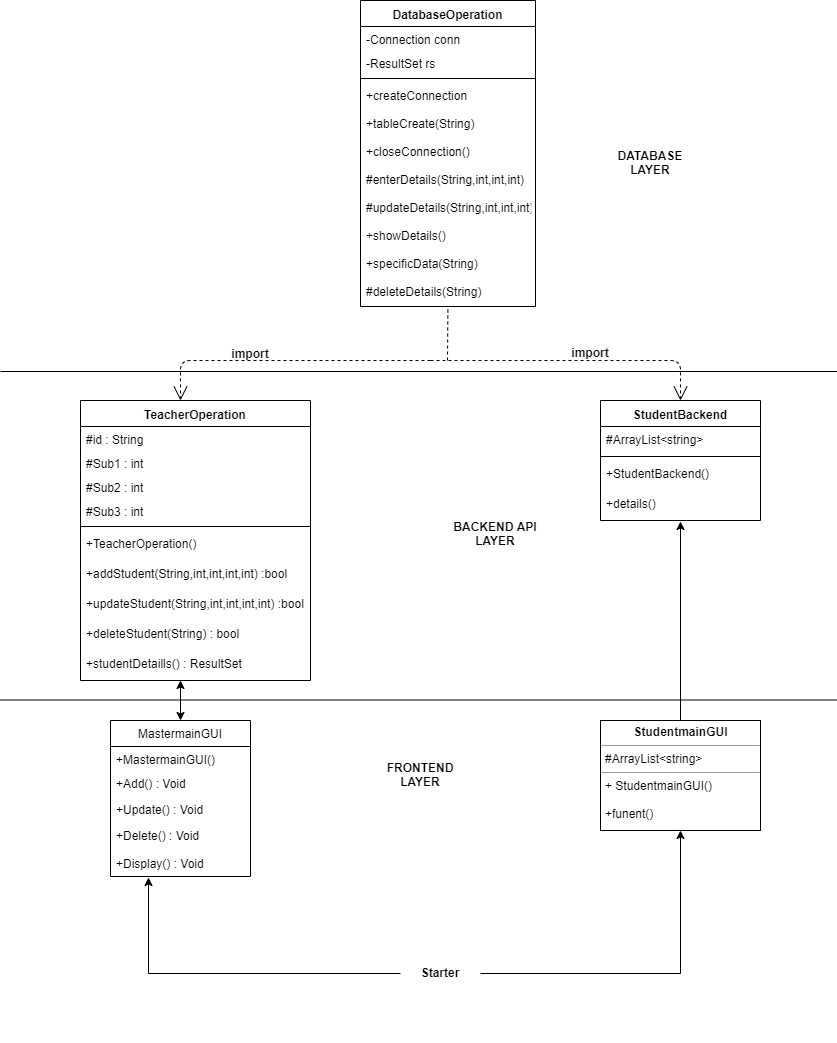

The diagram above was exported from draw.io. Its source (the exported page's mxGraphModel, read from the mxfile embedded in the PNG):
<mxGraphModel dx="1024" dy="387" grid="1" gridSize="10" guides="1" tooltips="1" connect="1" arrows="1" fold="1" page="1" pageScale="1" pageWidth="850" pageHeight="1100" math="0" shadow="0">
  <root>
    <mxCell id="0" />
    <mxCell id="1" parent="0" />
    <mxCell id="Ryj0dAaF31nEgfMwQsts-6" value="DatabaseOperation" style="swimlane;fontStyle=1;align=center;verticalAlign=top;childLayout=stackLayout;horizontal=1;startSize=26;horizontalStack=0;resizeParent=1;resizeParentMax=0;resizeLast=0;collapsible=1;marginBottom=0;" parent="1" vertex="1">
      <mxGeometry x="360" y="80" width="175" height="306" as="geometry" />
    </mxCell>
    <mxCell id="Ryj0dAaF31nEgfMwQsts-7" value="-Connection conn" style="text;strokeColor=none;fillColor=none;align=left;verticalAlign=top;spacingLeft=4;spacingRight=4;overflow=hidden;rotatable=0;points=[[0,0.5],[1,0.5]];portConstraint=eastwest;" parent="Ryj0dAaF31nEgfMwQsts-6" vertex="1">
      <mxGeometry y="26" width="175" height="24" as="geometry" />
    </mxCell>
    <mxCell id="e_c0mebU3-QOR9PWVkrd-1" value="-ResultSet rs" style="text;strokeColor=none;fillColor=none;align=left;verticalAlign=top;spacingLeft=4;spacingRight=4;overflow=hidden;rotatable=0;points=[[0,0.5],[1,0.5]];portConstraint=eastwest;" vertex="1" parent="Ryj0dAaF31nEgfMwQsts-6">
      <mxGeometry y="50" width="175" height="24" as="geometry" />
    </mxCell>
    <mxCell id="Ryj0dAaF31nEgfMwQsts-8" value="" style="line;strokeWidth=1;fillColor=none;align=left;verticalAlign=middle;spacingTop=-1;spacingLeft=3;spacingRight=3;rotatable=0;labelPosition=right;points=[];portConstraint=eastwest;" parent="Ryj0dAaF31nEgfMwQsts-6" vertex="1">
      <mxGeometry y="74" width="175" height="8" as="geometry" />
    </mxCell>
    <mxCell id="Ryj0dAaF31nEgfMwQsts-9" value="+createConnection&#10;" style="text;strokeColor=none;fillColor=none;align=left;verticalAlign=top;spacingLeft=4;spacingRight=4;overflow=hidden;rotatable=0;points=[[0,0.5],[1,0.5]];portConstraint=eastwest;" parent="Ryj0dAaF31nEgfMwQsts-6" vertex="1">
      <mxGeometry y="82" width="175" height="28" as="geometry" />
    </mxCell>
    <mxCell id="e_c0mebU3-QOR9PWVkrd-2" value="+tableCreate(String)" style="text;strokeColor=none;fillColor=none;align=left;verticalAlign=top;spacingLeft=4;spacingRight=4;overflow=hidden;rotatable=0;points=[[0,0.5],[1,0.5]];portConstraint=eastwest;" vertex="1" parent="Ryj0dAaF31nEgfMwQsts-6">
      <mxGeometry y="110" width="175" height="28" as="geometry" />
    </mxCell>
    <mxCell id="e_c0mebU3-QOR9PWVkrd-3" value="+closeConnection()" style="text;strokeColor=none;fillColor=none;align=left;verticalAlign=top;spacingLeft=4;spacingRight=4;overflow=hidden;rotatable=0;points=[[0,0.5],[1,0.5]];portConstraint=eastwest;" vertex="1" parent="Ryj0dAaF31nEgfMwQsts-6">
      <mxGeometry y="138" width="175" height="28" as="geometry" />
    </mxCell>
    <mxCell id="e_c0mebU3-QOR9PWVkrd-4" value="#enterDetails(String,int,int,int)" style="text;strokeColor=none;fillColor=none;align=left;verticalAlign=top;spacingLeft=4;spacingRight=4;overflow=hidden;rotatable=0;points=[[0,0.5],[1,0.5]];portConstraint=eastwest;" vertex="1" parent="Ryj0dAaF31nEgfMwQsts-6">
      <mxGeometry y="166" width="175" height="28" as="geometry" />
    </mxCell>
    <mxCell id="e_c0mebU3-QOR9PWVkrd-5" value="#updateDetails(String,int,int,int)" style="text;strokeColor=none;fillColor=none;align=left;verticalAlign=top;spacingLeft=4;spacingRight=4;overflow=hidden;rotatable=0;points=[[0,0.5],[1,0.5]];portConstraint=eastwest;" vertex="1" parent="Ryj0dAaF31nEgfMwQsts-6">
      <mxGeometry y="194" width="175" height="28" as="geometry" />
    </mxCell>
    <mxCell id="e_c0mebU3-QOR9PWVkrd-6" value="+showDetails()" style="text;strokeColor=none;fillColor=none;align=left;verticalAlign=top;spacingLeft=4;spacingRight=4;overflow=hidden;rotatable=0;points=[[0,0.5],[1,0.5]];portConstraint=eastwest;" vertex="1" parent="Ryj0dAaF31nEgfMwQsts-6">
      <mxGeometry y="222" width="175" height="28" as="geometry" />
    </mxCell>
    <mxCell id="e_c0mebU3-QOR9PWVkrd-7" value="+specificData(String)" style="text;strokeColor=none;fillColor=none;align=left;verticalAlign=top;spacingLeft=4;spacingRight=4;overflow=hidden;rotatable=0;points=[[0,0.5],[1,0.5]];portConstraint=eastwest;" vertex="1" parent="Ryj0dAaF31nEgfMwQsts-6">
      <mxGeometry y="250" width="175" height="28" as="geometry" />
    </mxCell>
    <mxCell id="e_c0mebU3-QOR9PWVkrd-8" value="#deleteDetails(String)" style="text;strokeColor=none;fillColor=none;align=left;verticalAlign=top;spacingLeft=4;spacingRight=4;overflow=hidden;rotatable=0;points=[[0,0.5],[1,0.5]];portConstraint=eastwest;" vertex="1" parent="Ryj0dAaF31nEgfMwQsts-6">
      <mxGeometry y="278" width="175" height="28" as="geometry" />
    </mxCell>
    <mxCell id="Ryj0dAaF31nEgfMwQsts-31" value="Text" style="text;html=1;resizable=0;points=[];autosize=1;align=left;verticalAlign=top;spacingTop=-4;" parent="1" vertex="1">
      <mxGeometry x="847" y="1103" width="40" height="20" as="geometry" />
    </mxCell>
    <mxCell id="Ryj0dAaF31nEgfMwQsts-10" value="Use" style="endArrow=open;endSize=12;dashed=1;html=1;" parent="1" edge="1">
      <mxGeometry x="0.8621" y="290" width="160" relative="1" as="geometry">
        <mxPoint x="430" y="440" as="sourcePoint" />
        <mxPoint x="680" y="480" as="targetPoint" />
        <Array as="points">
          <mxPoint x="680" y="440" />
        </Array>
        <mxPoint as="offset" />
      </mxGeometry>
    </mxCell>
    <mxCell id="Ryj0dAaF31nEgfMwQsts-11" value="Use" style="endArrow=open;endSize=12;dashed=1;html=1;" parent="1" edge="1">
      <mxGeometry x="0.7241" y="771" width="160" relative="1" as="geometry">
        <mxPoint x="430" y="440" as="sourcePoint" />
        <mxPoint x="180" y="480" as="targetPoint" />
        <Array as="points">
          <mxPoint x="180" y="440" />
        </Array>
        <mxPoint x="-1" y="-30" as="offset" />
      </mxGeometry>
    </mxCell>
    <mxCell id="Ryj0dAaF31nEgfMwQsts-23" value="TeacherOperation" style="swimlane;fontStyle=1;align=center;verticalAlign=top;childLayout=stackLayout;horizontal=1;startSize=26;horizontalStack=0;resizeParent=1;resizeParentMax=0;resizeLast=0;collapsible=1;marginBottom=0;" parent="1" vertex="1">
      <mxGeometry x="80" y="480" width="230" height="280" as="geometry" />
    </mxCell>
    <mxCell id="Ryj0dAaF31nEgfMwQsts-24" value="#id : String" style="text;strokeColor=none;fillColor=none;align=left;verticalAlign=top;spacingLeft=4;spacingRight=4;overflow=hidden;rotatable=0;points=[[0,0.5],[1,0.5]];portConstraint=eastwest;" parent="Ryj0dAaF31nEgfMwQsts-23" vertex="1">
      <mxGeometry y="26" width="230" height="24" as="geometry" />
    </mxCell>
    <mxCell id="StgR0qbZhV_vhen0QLvQ-16" value="#Sub1 : int" style="text;strokeColor=none;fillColor=none;align=left;verticalAlign=top;spacingLeft=4;spacingRight=4;overflow=hidden;rotatable=0;points=[[0,0.5],[1,0.5]];portConstraint=eastwest;" parent="Ryj0dAaF31nEgfMwQsts-23" vertex="1">
      <mxGeometry y="50" width="230" height="24" as="geometry" />
    </mxCell>
    <mxCell id="StgR0qbZhV_vhen0QLvQ-17" value="#Sub2 : int" style="text;strokeColor=none;fillColor=none;align=left;verticalAlign=top;spacingLeft=4;spacingRight=4;overflow=hidden;rotatable=0;points=[[0,0.5],[1,0.5]];portConstraint=eastwest;" parent="Ryj0dAaF31nEgfMwQsts-23" vertex="1">
      <mxGeometry y="74" width="230" height="24" as="geometry" />
    </mxCell>
    <mxCell id="StgR0qbZhV_vhen0QLvQ-19" value="#Sub3 : int" style="text;strokeColor=none;fillColor=none;align=left;verticalAlign=top;spacingLeft=4;spacingRight=4;overflow=hidden;rotatable=0;points=[[0,0.5],[1,0.5]];portConstraint=eastwest;" parent="Ryj0dAaF31nEgfMwQsts-23" vertex="1">
      <mxGeometry y="98" width="230" height="24" as="geometry" />
    </mxCell>
    <mxCell id="Ryj0dAaF31nEgfMwQsts-25" value="" style="line;strokeWidth=1;fillColor=none;align=left;verticalAlign=middle;spacingTop=-1;spacingLeft=3;spacingRight=3;rotatable=0;labelPosition=right;points=[];portConstraint=eastwest;" parent="Ryj0dAaF31nEgfMwQsts-23" vertex="1">
      <mxGeometry y="122" width="230" height="8" as="geometry" />
    </mxCell>
    <mxCell id="Ryj0dAaF31nEgfMwQsts-26" value="+TeacherOperation()" style="text;strokeColor=none;fillColor=none;align=left;verticalAlign=top;spacingLeft=4;spacingRight=4;overflow=hidden;rotatable=0;points=[[0,0.5],[1,0.5]];portConstraint=eastwest;" parent="Ryj0dAaF31nEgfMwQsts-23" vertex="1">
      <mxGeometry y="130" width="230" height="30" as="geometry" />
    </mxCell>
    <mxCell id="StgR0qbZhV_vhen0QLvQ-25" value="+addStudent(String,int,int,int,int) :bool" style="text;strokeColor=none;fillColor=none;align=left;verticalAlign=top;spacingLeft=4;spacingRight=4;overflow=hidden;rotatable=0;points=[[0,0.5],[1,0.5]];portConstraint=eastwest;" parent="Ryj0dAaF31nEgfMwQsts-23" vertex="1">
      <mxGeometry y="160" width="230" height="30" as="geometry" />
    </mxCell>
    <mxCell id="StgR0qbZhV_vhen0QLvQ-26" value="+updateStudent(String,int,int,int,int) :bool" style="text;strokeColor=none;fillColor=none;align=left;verticalAlign=top;spacingLeft=4;spacingRight=4;overflow=hidden;rotatable=0;points=[[0,0.5],[1,0.5]];portConstraint=eastwest;" parent="Ryj0dAaF31nEgfMwQsts-23" vertex="1">
      <mxGeometry y="190" width="230" height="30" as="geometry" />
    </mxCell>
    <mxCell id="StgR0qbZhV_vhen0QLvQ-27" value="+deleteStudent(String) : bool" style="text;strokeColor=none;fillColor=none;align=left;verticalAlign=top;spacingLeft=4;spacingRight=4;overflow=hidden;rotatable=0;points=[[0,0.5],[1,0.5]];portConstraint=eastwest;" parent="Ryj0dAaF31nEgfMwQsts-23" vertex="1">
      <mxGeometry y="220" width="230" height="30" as="geometry" />
    </mxCell>
    <mxCell id="StgR0qbZhV_vhen0QLvQ-28" value="+studentDetaills() : ResultSet" style="text;strokeColor=none;fillColor=none;align=left;verticalAlign=top;spacingLeft=4;spacingRight=4;overflow=hidden;rotatable=0;points=[[0,0.5],[1,0.5]];portConstraint=eastwest;" parent="Ryj0dAaF31nEgfMwQsts-23" vertex="1">
      <mxGeometry y="250" width="230" height="30" as="geometry" />
    </mxCell>
    <mxCell id="Ryj0dAaF31nEgfMwQsts-27" value="StudentBackend" style="swimlane;fontStyle=1;align=center;verticalAlign=top;childLayout=stackLayout;horizontal=1;startSize=26;horizontalStack=0;resizeParent=1;resizeParentMax=0;resizeLast=0;collapsible=1;marginBottom=0;" parent="1" vertex="1">
      <mxGeometry x="600" y="480" width="160" height="120" as="geometry" />
    </mxCell>
    <mxCell id="Ryj0dAaF31nEgfMwQsts-28" value="#ArrayList&lt;string&gt;" style="text;strokeColor=none;fillColor=none;align=left;verticalAlign=top;spacingLeft=4;spacingRight=4;overflow=hidden;rotatable=0;points=[[0,0.5],[1,0.5]];portConstraint=eastwest;" parent="Ryj0dAaF31nEgfMwQsts-27" vertex="1">
      <mxGeometry y="26" width="160" height="26" as="geometry" />
    </mxCell>
    <mxCell id="Ryj0dAaF31nEgfMwQsts-29" value="" style="line;strokeWidth=1;fillColor=none;align=left;verticalAlign=middle;spacingTop=-1;spacingLeft=3;spacingRight=3;rotatable=0;labelPosition=right;points=[];portConstraint=eastwest;" parent="Ryj0dAaF31nEgfMwQsts-27" vertex="1">
      <mxGeometry y="52" width="160" height="8" as="geometry" />
    </mxCell>
    <mxCell id="Ryj0dAaF31nEgfMwQsts-30" value="+StudentBackend()" style="text;strokeColor=none;fillColor=none;align=left;verticalAlign=top;spacingLeft=4;spacingRight=4;overflow=hidden;rotatable=0;points=[[0,0.5],[1,0.5]];portConstraint=eastwest;" parent="Ryj0dAaF31nEgfMwQsts-27" vertex="1">
      <mxGeometry y="60" width="160" height="30" as="geometry" />
    </mxCell>
    <mxCell id="StgR0qbZhV_vhen0QLvQ-29" value="+details()" style="text;strokeColor=none;fillColor=none;align=left;verticalAlign=top;spacingLeft=4;spacingRight=4;overflow=hidden;rotatable=0;points=[[0,0.5],[1,0.5]];portConstraint=eastwest;" parent="Ryj0dAaF31nEgfMwQsts-27" vertex="1">
      <mxGeometry y="90" width="160" height="30" as="geometry" />
    </mxCell>
    <mxCell id="StgR0qbZhV_vhen0QLvQ-6" value="MastermainGUI" style="swimlane;fontStyle=0;childLayout=stackLayout;horizontal=1;startSize=26;fillColor=none;horizontalStack=0;resizeParent=1;resizeParentMax=0;resizeLast=0;collapsible=1;marginBottom=0;" parent="1" vertex="1">
      <mxGeometry x="110" y="800" width="140" height="156" as="geometry" />
    </mxCell>
    <mxCell id="StgR0qbZhV_vhen0QLvQ-7" value="+MastermainGUI()" style="text;strokeColor=none;fillColor=none;align=left;verticalAlign=top;spacingLeft=4;spacingRight=4;overflow=hidden;rotatable=0;points=[[0,0.5],[1,0.5]];portConstraint=eastwest;" parent="StgR0qbZhV_vhen0QLvQ-6" vertex="1">
      <mxGeometry y="26" width="140" height="24" as="geometry" />
    </mxCell>
    <mxCell id="StgR0qbZhV_vhen0QLvQ-8" value="+Add() : Void" style="text;strokeColor=none;fillColor=none;align=left;verticalAlign=top;spacingLeft=4;spacingRight=4;overflow=hidden;rotatable=0;points=[[0,0.5],[1,0.5]];portConstraint=eastwest;" parent="StgR0qbZhV_vhen0QLvQ-6" vertex="1">
      <mxGeometry y="50" width="140" height="26" as="geometry" />
    </mxCell>
    <mxCell id="StgR0qbZhV_vhen0QLvQ-9" value="+Update() : Void" style="text;strokeColor=none;fillColor=none;align=left;verticalAlign=top;spacingLeft=4;spacingRight=4;overflow=hidden;rotatable=0;points=[[0,0.5],[1,0.5]];portConstraint=eastwest;" parent="StgR0qbZhV_vhen0QLvQ-6" vertex="1">
      <mxGeometry y="76" width="140" height="26" as="geometry" />
    </mxCell>
    <mxCell id="StgR0qbZhV_vhen0QLvQ-11" value="+Delete() : Void" style="text;strokeColor=none;fillColor=none;align=left;verticalAlign=top;spacingLeft=4;spacingRight=4;overflow=hidden;rotatable=0;points=[[0,0.5],[1,0.5]];portConstraint=eastwest;" parent="StgR0qbZhV_vhen0QLvQ-6" vertex="1">
      <mxGeometry y="102" width="140" height="28" as="geometry" />
    </mxCell>
    <mxCell id="StgR0qbZhV_vhen0QLvQ-12" value="+Display() : Void" style="text;strokeColor=none;fillColor=none;align=left;verticalAlign=top;spacingLeft=4;spacingRight=4;overflow=hidden;rotatable=0;points=[[0,0.5],[1,0.5]];portConstraint=eastwest;" parent="StgR0qbZhV_vhen0QLvQ-6" vertex="1">
      <mxGeometry y="130" width="140" height="26" as="geometry" />
    </mxCell>
    <mxCell id="e_c0mebU3-QOR9PWVkrd-14" style="edgeStyle=orthogonalEdgeStyle;rounded=0;orthogonalLoop=1;jettySize=auto;html=1;exitX=0.5;exitY=0;exitDx=0;exitDy=0;entryX=0.497;entryY=1.033;entryDx=0;entryDy=0;entryPerimeter=0;" edge="1" parent="1" source="StgR0qbZhV_vhen0QLvQ-13" target="StgR0qbZhV_vhen0QLvQ-29">
      <mxGeometry relative="1" as="geometry" />
    </mxCell>
    <mxCell id="StgR0qbZhV_vhen0QLvQ-13" value="&lt;p style=&quot;margin: 0px ; margin-top: 4px ; text-align: center&quot;&gt;&lt;b&gt;StudentmainGUI&lt;/b&gt;&lt;/p&gt;&lt;hr size=&quot;1&quot;&gt;&lt;p style=&quot;margin: 0px ; margin-left: 4px&quot;&gt;#ArrayList&amp;lt;string&amp;gt;&lt;/p&gt;&lt;hr size=&quot;1&quot;&gt;&lt;p style=&quot;margin: 0px ; margin-left: 4px&quot;&gt;+ StudentmainGUI()&lt;/p&gt;&lt;p style=&quot;margin: 0px ; margin-left: 4px&quot;&gt;&lt;br&gt;&lt;/p&gt;&lt;p style=&quot;margin: 0px ; margin-left: 4px&quot;&gt;+funent()&lt;/p&gt;" style="verticalAlign=top;align=left;overflow=fill;fontSize=12;fontFamily=Helvetica;html=1;" parent="1" vertex="1">
      <mxGeometry x="600" y="800" width="160" height="110" as="geometry" />
    </mxCell>
    <mxCell id="Ryj0dAaF31nEgfMwQsts-17" value="" style="endArrow=none;dashed=1;html=1;" parent="1" edge="1" target="e_c0mebU3-QOR9PWVkrd-8">
      <mxGeometry width="50" height="50" relative="1" as="geometry">
        <mxPoint x="447" y="440" as="sourcePoint" />
        <mxPoint x="447" y="386" as="targetPoint" />
      </mxGeometry>
    </mxCell>
    <mxCell id="e_c0mebU3-QOR9PWVkrd-11" value="" style="endArrow=classic;startArrow=classic;html=1;" edge="1" parent="1">
      <mxGeometry width="50" height="50" relative="1" as="geometry">
        <mxPoint x="180" y="800" as="sourcePoint" />
        <mxPoint x="180" y="760" as="targetPoint" />
      </mxGeometry>
    </mxCell>
    <mxCell id="e_c0mebU3-QOR9PWVkrd-16" style="edgeStyle=orthogonalEdgeStyle;rounded=0;orthogonalLoop=1;jettySize=auto;html=1;entryX=0.5;entryY=1;entryDx=0;entryDy=0;" edge="1" parent="1" source="e_c0mebU3-QOR9PWVkrd-15" target="StgR0qbZhV_vhen0QLvQ-13">
      <mxGeometry relative="1" as="geometry" />
    </mxCell>
    <mxCell id="e_c0mebU3-QOR9PWVkrd-17" style="edgeStyle=orthogonalEdgeStyle;rounded=0;orthogonalLoop=1;jettySize=auto;html=1;exitX=0;exitY=0.5;exitDx=0;exitDy=0;entryX=0.269;entryY=1.038;entryDx=0;entryDy=0;entryPerimeter=0;" edge="1" parent="1" source="e_c0mebU3-QOR9PWVkrd-15" target="StgR0qbZhV_vhen0QLvQ-12">
      <mxGeometry relative="1" as="geometry">
        <mxPoint x="160" y="970" as="targetPoint" />
      </mxGeometry>
    </mxCell>
    <mxCell id="e_c0mebU3-QOR9PWVkrd-15" value="Starter" style="text;align=center;fontStyle=1;verticalAlign=middle;spacingLeft=3;spacingRight=3;strokeColor=none;rotatable=0;points=[[0,0.5],[1,0.5]];portConstraint=eastwest;" vertex="1" parent="1">
      <mxGeometry x="400" y="1040" width="80" height="26" as="geometry" />
    </mxCell>
    <mxCell id="e_c0mebU3-QOR9PWVkrd-18" value="FRONTEND&#10;LAYER" style="text;align=center;fontStyle=1;verticalAlign=middle;spacingLeft=3;spacingRight=3;strokeColor=none;rotatable=0;points=[[0,0.5],[1,0.5]];portConstraint=eastwest;" vertex="1" parent="1">
      <mxGeometry x="380" y="842" width="80" height="26" as="geometry" />
    </mxCell>
    <mxCell id="e_c0mebU3-QOR9PWVkrd-19" value="BACKEND API&#10;LAYER" style="text;align=center;fontStyle=1;verticalAlign=middle;spacingLeft=3;spacingRight=3;strokeColor=none;rotatable=0;points=[[0,0.5],[1,0.5]];portConstraint=eastwest;" vertex="1" parent="1">
      <mxGeometry x="455" y="601" width="80" height="26" as="geometry" />
    </mxCell>
    <mxCell id="e_c0mebU3-QOR9PWVkrd-20" value="DATABASE&#10;LAYER" style="text;align=center;fontStyle=1;verticalAlign=middle;spacingLeft=3;spacingRight=3;strokeColor=none;rotatable=0;points=[[0,0.5],[1,0.5]];portConstraint=eastwest;" vertex="1" parent="1">
      <mxGeometry x="610" y="230" width="80" height="26" as="geometry" />
    </mxCell>
    <mxCell id="e_c0mebU3-QOR9PWVkrd-21" value="import" style="text;align=center;fontStyle=1;verticalAlign=middle;spacingLeft=3;spacingRight=3;strokeColor=none;rotatable=0;points=[[0,0.5],[1,0.5]];portConstraint=eastwest;" vertex="1" parent="1">
      <mxGeometry x="210" y="421" width="80" height="26" as="geometry" />
    </mxCell>
    <mxCell id="e_c0mebU3-QOR9PWVkrd-22" value="import" style="text;align=center;fontStyle=1;verticalAlign=middle;spacingLeft=3;spacingRight=3;strokeColor=none;rotatable=0;points=[[0,0.5],[1,0.5]];portConstraint=eastwest;" vertex="1" parent="1">
      <mxGeometry x="550" y="420" width="80" height="26" as="geometry" />
    </mxCell>
    <mxCell id="e_c0mebU3-QOR9PWVkrd-25" style="edgeStyle=orthogonalEdgeStyle;rounded=0;orthogonalLoop=1;jettySize=auto;html=1;" edge="1" parent="1" source="e_c0mebU3-QOR9PWVkrd-23">
      <mxGeometry relative="1" as="geometry">
        <mxPoint x="920" y="779.5" as="targetPoint" />
      </mxGeometry>
    </mxCell>
    <mxCell id="e_c0mebU3-QOR9PWVkrd-23" value="" style="line;strokeWidth=1;fillColor=none;align=left;verticalAlign=middle;spacingTop=-1;spacingLeft=3;spacingRight=3;rotatable=0;labelPosition=right;points=[];portConstraint=eastwest;" vertex="1" parent="1">
      <mxGeometry y="770" width="870" height="19" as="geometry" />
    </mxCell>
    <mxCell id="e_c0mebU3-QOR9PWVkrd-27" style="edgeStyle=orthogonalEdgeStyle;rounded=0;orthogonalLoop=1;jettySize=auto;html=1;" edge="1" parent="1" source="e_c0mebU3-QOR9PWVkrd-24">
      <mxGeometry relative="1" as="geometry">
        <mxPoint x="930" y="451" as="targetPoint" />
      </mxGeometry>
    </mxCell>
    <mxCell id="e_c0mebU3-QOR9PWVkrd-24" value="" style="line;strokeWidth=1;fillColor=none;align=left;verticalAlign=middle;spacingTop=-1;spacingLeft=3;spacingRight=3;rotatable=0;labelPosition=right;points=[];portConstraint=eastwest;" vertex="1" parent="1">
      <mxGeometry y="447" width="910" height="8" as="geometry" />
    </mxCell>
  </root>
</mxGraphModel>